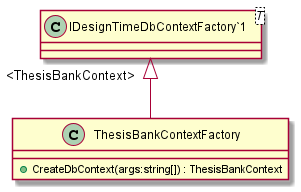

The diagram above was rendered by PlantUML. Its source (embedded in the PNG):
@startuml
class ThesisBankContextFactory {
    + CreateDbContext(args:string[]) : ThesisBankContext
}
class "IDesignTimeDbContextFactory`1"<T> {
}
"IDesignTimeDbContextFactory`1" "<ThesisBankContext>" <|-- ThesisBankContextFactory
@enduml